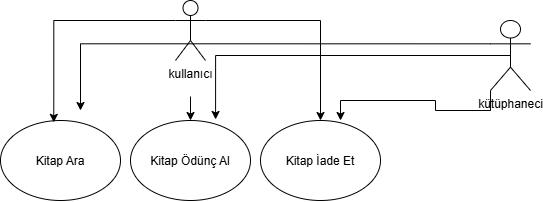

The diagram above was exported from draw.io. Its source (the exported page's mxGraphModel, read from the mxfile embedded in the PNG):
<mxGraphModel dx="1529" dy="676" grid="1" gridSize="10" guides="1" tooltips="1" connect="1" arrows="1" fold="1" page="1" pageScale="1" pageWidth="827" pageHeight="1169" math="0" shadow="0">
  <root>
    <mxCell id="0" />
    <mxCell id="1" parent="0" />
    <mxCell id="zMjlVo2CyJmwty9naSGT-23" edge="1" parent="1" source="zMjlVo2CyJmwty9naSGT-2" style="edgeStyle=orthogonalEdgeStyle;rounded=0;orthogonalLoop=1;jettySize=auto;html=1;exitX=1;exitY=0.3333333333333333;exitDx=0;exitDy=0;exitPerimeter=0;entryX=0.5;entryY=0;entryDx=0;entryDy=0;defaultLabelBackgroundColor=gap;" target="zMjlVo2CyJmwty9naSGT-9">
      <mxGeometry relative="1" as="geometry" />
    </mxCell>
    <mxCell id="zMjlVo2CyJmwty9naSGT-25" edge="1" parent="1" source="zMjlVo2CyJmwty9naSGT-2" style="edgeStyle=orthogonalEdgeStyle;rounded=0;orthogonalLoop=1;jettySize=auto;html=1;entryX=0.5;entryY=0;entryDx=0;entryDy=0;defaultLabelBackgroundColor=gap;" target="zMjlVo2CyJmwty9naSGT-7">
      <mxGeometry relative="1" as="geometry" />
    </mxCell>
    <mxCell id="zMjlVo2CyJmwty9naSGT-2" parent="1" style="shape=umlActor;verticalLabelPosition=bottom;verticalAlign=top;html=1;outlineConnect=0;labelPerimeter=1;" value="kullanıcı&lt;div&gt;&lt;br&gt;&lt;/div&gt;" vertex="1">
      <mxGeometry height="60" width="30" x="205" y="80" as="geometry" />
    </mxCell>
    <mxCell id="zMjlVo2CyJmwty9naSGT-29" edge="1" parent="1" source="zMjlVo2CyJmwty9naSGT-3" style="edgeStyle=orthogonalEdgeStyle;rounded=0;orthogonalLoop=1;jettySize=auto;html=1;exitX=0;exitY=0.3333333333333333;exitDx=0;exitDy=0;exitPerimeter=0;defaultLabelBackgroundColor=gap;">
      <mxGeometry relative="1" as="geometry">
        <mxPoint x="110" y="190" as="targetPoint" />
      </mxGeometry>
    </mxCell>
    <mxCell id="zMjlVo2CyJmwty9naSGT-3" parent="1" style="shape=umlActor;verticalLabelPosition=bottom;verticalAlign=top;html=1;outlineConnect=0;labelPerimeter=1;" value="kütüphaneci&lt;div&gt;&lt;br&gt;&lt;/div&gt;" vertex="1">
      <mxGeometry height="70" width="40" x="520" y="100" as="geometry" />
    </mxCell>
    <mxCell id="zMjlVo2CyJmwty9naSGT-4" parent="1" style="ellipse;whiteSpace=wrap;html=1;shapeInside=1;" value="&lt;div&gt;Kitap Ara&lt;/div&gt;&lt;div&gt;&lt;br&gt;&lt;/div&gt;" vertex="1">
      <mxGeometry height="80" width="120" x="30" y="200" as="geometry" />
    </mxCell>
    <mxCell id="zMjlVo2CyJmwty9naSGT-7" parent="1" style="ellipse;whiteSpace=wrap;html=1;shapeInside=1;" value="Kitap Ödünç Al" vertex="1">
      <mxGeometry height="80" width="120" x="160" y="200" as="geometry" />
    </mxCell>
    <mxCell id="zMjlVo2CyJmwty9naSGT-9" parent="1" style="ellipse;whiteSpace=wrap;html=1;shapeInside=1;" value="Kitap İade Et&lt;div&gt;&lt;br/&gt;&lt;/div&gt;" vertex="1">
      <mxGeometry height="80" width="120" x="290" y="200" as="geometry" />
    </mxCell>
    <mxCell id="zMjlVo2CyJmwty9naSGT-19" edge="1" parent="1" source="zMjlVo2CyJmwty9naSGT-2" style="edgeStyle=orthogonalEdgeStyle;rounded=0;orthogonalLoop=1;jettySize=auto;html=1;exitX=0;exitY=0.3333333333333333;exitDx=0;exitDy=0;exitPerimeter=0;entryX=0.444;entryY=0.023;entryDx=0;entryDy=0;entryPerimeter=0;defaultLabelBackgroundColor=gap;" target="zMjlVo2CyJmwty9naSGT-4">
      <mxGeometry relative="1" as="geometry" />
    </mxCell>
    <mxCell id="zMjlVo2CyJmwty9naSGT-30" edge="1" parent="1" source="zMjlVo2CyJmwty9naSGT-3" style="edgeStyle=orthogonalEdgeStyle;rounded=0;orthogonalLoop=1;jettySize=auto;html=1;exitX=0.5;exitY=0.5;exitDx=0;exitDy=0;exitPerimeter=0;entryX=0.709;entryY=-0.013;entryDx=0;entryDy=0;entryPerimeter=0;defaultLabelBackgroundColor=gap;" target="zMjlVo2CyJmwty9naSGT-7">
      <mxGeometry relative="1" as="geometry" />
    </mxCell>
    <mxCell id="zMjlVo2CyJmwty9naSGT-33" edge="1" parent="1" source="zMjlVo2CyJmwty9naSGT-3" style="edgeStyle=orthogonalEdgeStyle;rounded=0;orthogonalLoop=1;jettySize=auto;html=1;exitX=0;exitY=1;exitDx=0;exitDy=0;exitPerimeter=0;entryX=0.667;entryY=0;entryDx=0;entryDy=0;entryPerimeter=0;defaultLabelBackgroundColor=gap;" target="zMjlVo2CyJmwty9naSGT-9">
      <mxGeometry relative="1" as="geometry" />
    </mxCell>
  </root>
</mxGraphModel>